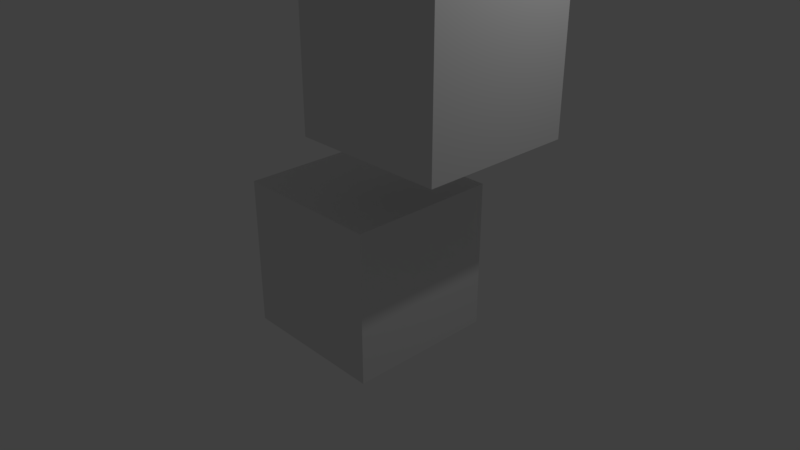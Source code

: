 # Source: fisic-cubes.blend  (saved by Blender 2.78.0; exported with 4.5.12 LTS)
import bpy
from mathutils import Matrix  # noqa: F401  (used for matrix-valued properties, if any)

bpy.ops.wm.read_factory_settings(use_empty=True)
scene = bpy.context.scene
scene.name = 'Scene'

# ---- collections
col_collection_1 = bpy.data.collections.new('Collection 1'); scene.collection.children.link(col_collection_1)

# ---- materials (node trees are filled in below, after node groups)
mat_material = bpy.data.materials.new('Material')
mat_material.alpha_threshold = 0.0
mat_material.use_transparent_shadow = False
mat_material.roughness = 0.5
mat_material.line_color = (0.0, 0.0, 0.0, 1.0)

# ---- material node trees

# ---- world
world_world = bpy.data.worlds.new('World'); scene.world = world_world
world_world.color = (0.05088, 0.05088, 0.05088)
world_world.use_sun_shadow = False
world_world.sun_shadow_jitter_overblur = 0.0
world_world.cycles.sampling_method = 'MANUAL'

# ---- cameras
cam_camera = bpy.data.cameras.new('Camera')
cam_camera.clip_end = 100.0
cam_camera.lens = 35.0
cam_camera.sensor_width = 32.0
cam_camera.sensor_height = 18.0
cam_camera.ortho_scale = 7.314
cam_camera.dof.focus_distance = 0.0
cam_camera.dof.aperture_fstop = 128.0

# ---- lights
light_lamp = bpy.data.lights.new('Lamp', 'POINT')
light_lamp.transmission_factor = 0.0
light_lamp.cutoff_distance = 30.0
light_lamp.energy = 100.0
light_lamp.shadow_buffer_clip_start = 1.001
light_lamp.shadow_soft_size = 0.1
light_lamp.shadow_maximum_resolution = 0.006
light_lamp.use_absolute_resolution = True

# ---- meshes
me_cube_001 = bpy.data.meshes.new('Cube.001')
me_cube_001.from_pydata([(-1.0, -1.0, -1.0), (-1.0, -1.0, 1.0), (-1.0, 1.0, -1.0), (-1.0, 1.0, 1.0), (1.0, -1.0, -1.0), (1.0, -1.0, 1.0), (1.0, 1.0, -1.0), (1.0, 1.0, 1.0)], [], [(0, 1, 3, 2), (2, 3, 7, 6), (6, 7, 5, 4), (4, 5, 1, 0), (2, 6, 4, 0), (7, 3, 1, 5)])
me_cube_001.use_remesh_preserve_volume = False
me_cube_001.use_remesh_preserve_attributes = False
me_cube_001.use_mirror_vertex_groups = False
me_cube_001.update()
me_cube = bpy.data.meshes.new('Cube')
me_cube.from_pydata([(1.0, 1.0, -1.0), (1.0, -1.0, -1.0), (-1.0, -1.0, -1.0), (-1.0, 1.0, -1.0), (1.0, 1.0, 1.0), (1.0, -1.0, 1.0), (-1.0, -1.0, 1.0), (-1.0, 1.0, 1.0)], [], [(0, 1, 2, 3), (4, 7, 6, 5), (0, 4, 5, 1), (1, 5, 6, 2), (2, 6, 7, 3), (4, 0, 3, 7)])
me_cube.materials.append(mat_material)
me_cube.use_remesh_preserve_volume = False
me_cube.use_remesh_preserve_attributes = False
me_cube.use_mirror_vertex_groups = False
me_cube.update()

# ---- objects
ob_cube_001 = bpy.data.objects.new('Cube.001', me_cube_001)
ob_cube = bpy.data.objects.new('Cube', me_cube)
ob_lamp = bpy.data.objects.new('Lamp', light_lamp)
ob_camera = bpy.data.objects.new('Camera', cam_camera)

# ---- transforms, parenting, visibility, modifiers, constraints
ob_cube_001.location = (1.024, 0.06007, 2.852)
ob_cube_001.lineart.crease_threshold = 0.0
_m = ob_cube_001.modifiers.new('Fluid', 'FLUID')
_m.fluid_type = 'EFFECTOR'
ob_cube.location = (0.0, 0.0, 0.0)
ob_cube.lock_rotations_4d = False
ob_cube.empty_display_type = 'ARROWS'
ob_cube.lineart.crease_threshold = 0.0
ob_lamp.location = (4.076, 1.005, 5.904)
ob_lamp.rotation_euler = (0.6503, 0.05522, 1.866)
ob_lamp.lock_rotations_4d = False
ob_lamp.empty_display_type = 'ARROWS'
ob_lamp.color = (0.0, 0.0, 0.0, 0.0)
ob_lamp.lineart.crease_threshold = 0.0
ob_camera.location = (7.481, -6.508, 5.344)
ob_camera.rotation_euler = (1.109, 0.0, 0.8149)
ob_camera.lock_rotations_4d = False
ob_camera.empty_display_type = 'ARROWS'
ob_camera.color = (0.0, 0.0, 0.0, 0.0)
ob_camera.display_type = 'WIRE'
ob_camera.lineart.crease_threshold = 0.0

# ---- collection membership
col_collection_1.objects.link(ob_cube_001)
col_collection_1.objects.link(ob_cube)
col_collection_1.objects.link(ob_lamp)
col_collection_1.objects.link(ob_camera)

# ---- scene / render settings (as saved in the file)
scene.camera = ob_camera
scene.frame_start = 1; scene.frame_end = 250; scene.frame_set(1)
scene.render.engine = 'BLENDER_EEVEE_NEXT'
scene.render.resolution_percentage = 50
scene.render.dither_intensity = 0.0
scene.cycles.use_denoising = False
scene.cycles.samples = 128
scene.cycles.sampling_pattern = 'TABULATED_SOBOL'
scene.cycles.light_sampling_threshold = 0.0
scene.cycles.use_adaptive_sampling = False
scene.cycles.use_light_tree = False
scene.cycles.blur_glossy = 0.0
scene.cycles.sample_clamp_indirect = 0.0
scene.view_settings.view_transform = 'Standard'
bpy.context.view_layer.update()

